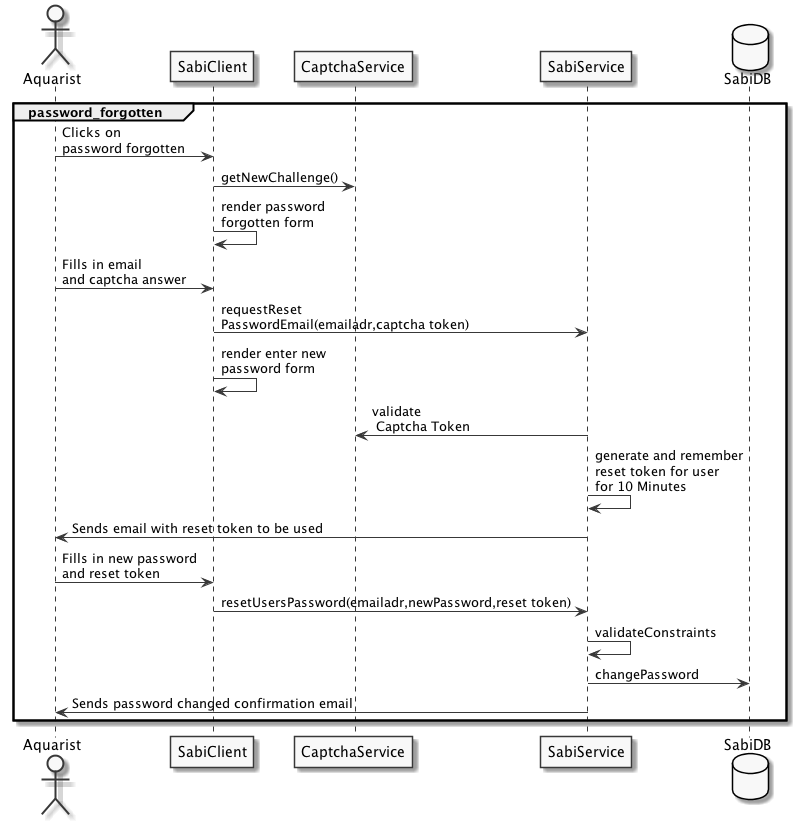

The diagram above was rendered by PlantUML. Its source (embedded in the PNG):
@startuml

skinparam monochrome true
skinparam componentStyle uml2

actor Aquarist
participant SabiClient
participant CaptchaService
participant SabiService
database SabiDB

group password_forgotten
    Aquarist -> SabiClient: Clicks on\npassword forgotten
    SabiClient -> CaptchaService : getNewChallenge()
    SabiClient -> SabiClient : render password\nforgotten form
    Aquarist -> SabiClient : Fills in email\nand captcha answer
    SabiClient -> SabiService : requestReset\nPasswordEmail(emailadr,captcha token)
    SabiClient -> SabiClient : render enter new\npassword form
    SabiService -> CaptchaService : validate\n Captcha Token
    SabiService -> SabiService : generate and remember\nreset token for user\nfor 10 Minutes
    SabiService -> Aquarist : Sends email with reset token to be used
    Aquarist -> SabiClient : Fills in new password\nand reset token
    SabiClient -> SabiService : resetUsersPassword(emailadr,newPassword,reset token)
    SabiService -> SabiService : validateConstraints
    SabiService -> SabiDB : changePassword
    SabiService -> Aquarist : Sends password changed confirmation email
end

@enduml